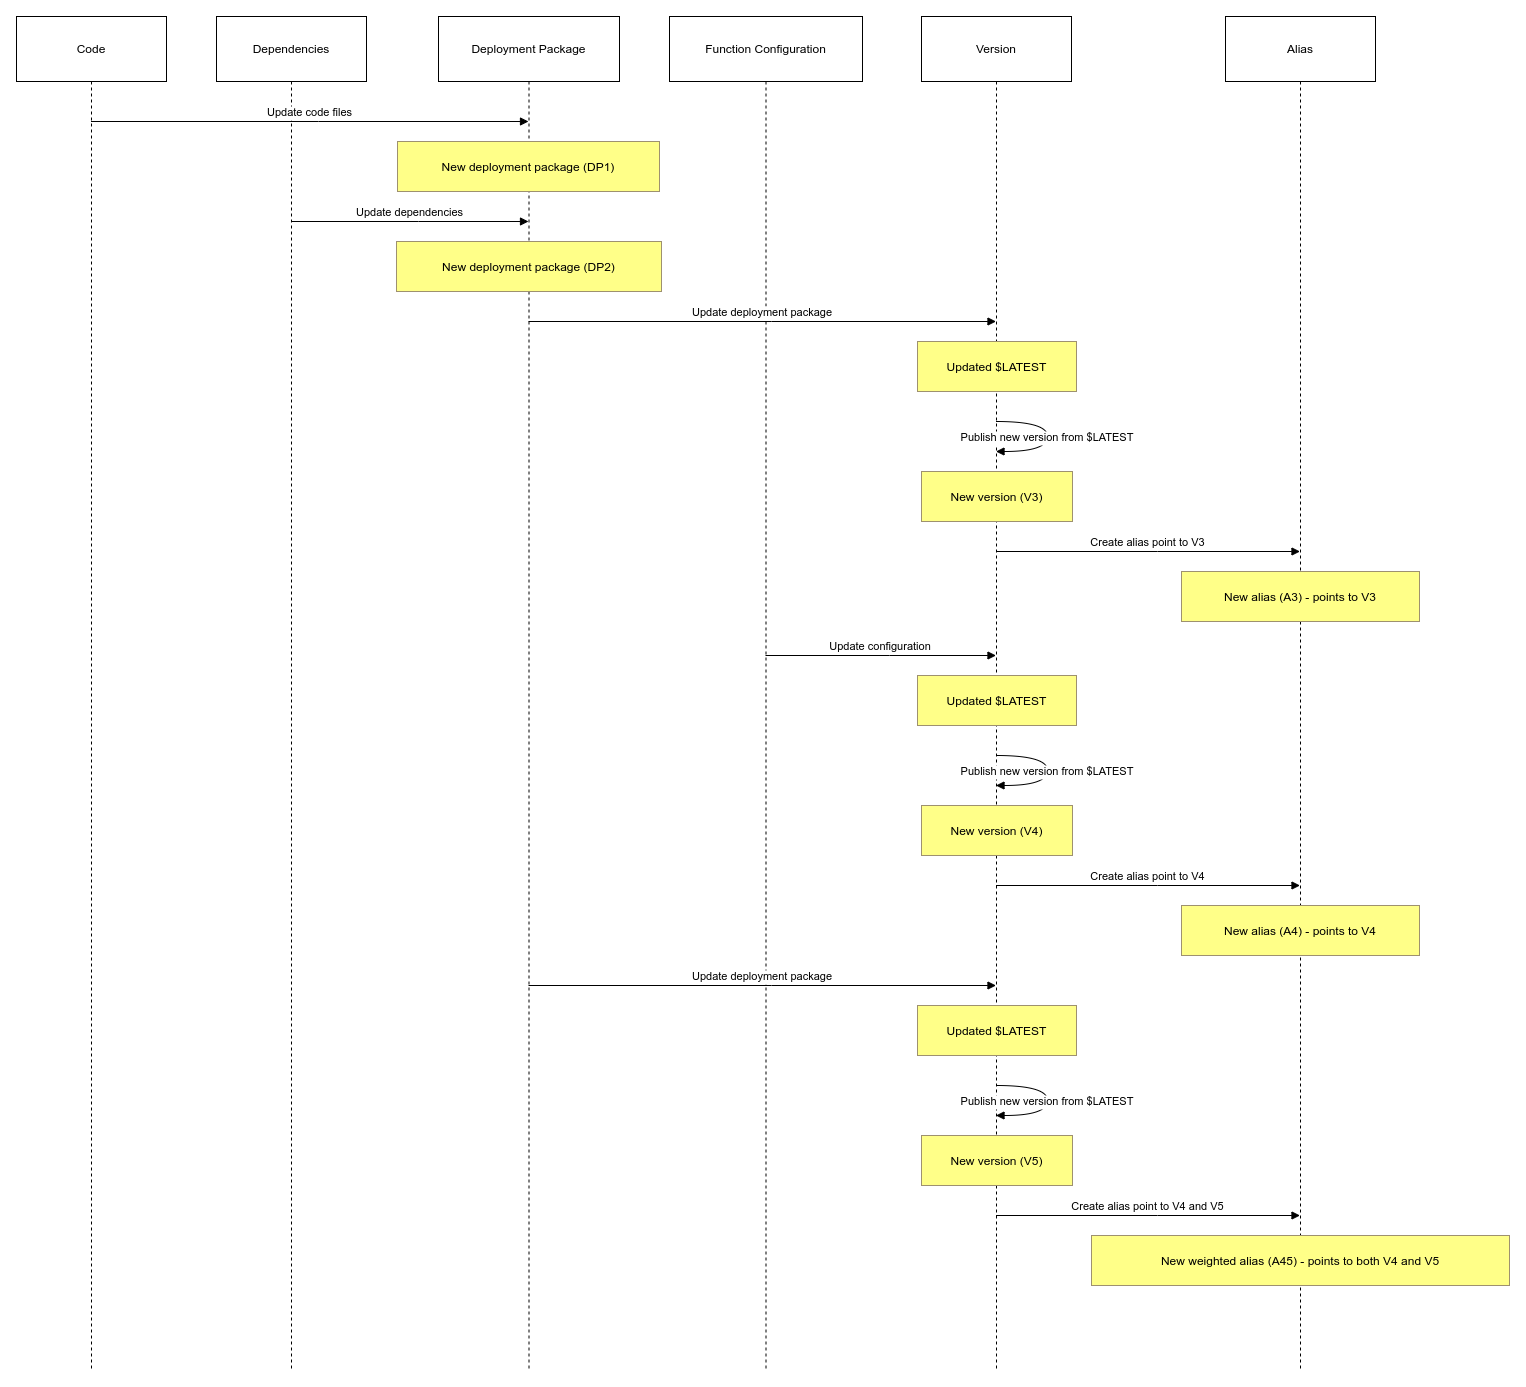

The diagram above was exported from draw.io. Its source (the exported page's mxGraphModel, read from the mxfile embedded in the PNG):
<mxGraphModel dx="391" dy="704" grid="1" gridSize="10" guides="1" tooltips="1" connect="1" arrows="1" fold="1" page="1" pageScale="1" pageWidth="850" pageHeight="1100" background="#ffffff" math="0" shadow="0">
  <root>
    <mxCell id="0" />
    <mxCell id="1" parent="0" />
    <mxCell id="2" value="Code" style="shape=umlLifeline;perimeter=lifelinePerimeter;whiteSpace=wrap;container=1;dropTarget=0;collapsible=0;recursiveResize=0;outlineConnect=0;portConstraint=eastwest;newEdgeStyle={&quot;edgeStyle&quot;:&quot;elbowEdgeStyle&quot;,&quot;elbow&quot;:&quot;vertical&quot;,&quot;curved&quot;:0,&quot;rounded&quot;:0};size=65;" vertex="1" parent="1">
      <mxGeometry x="20" y="20" width="150" height="1354" as="geometry" />
    </mxCell>
    <mxCell id="3" value="Dependencies" style="shape=umlLifeline;perimeter=lifelinePerimeter;whiteSpace=wrap;container=1;dropTarget=0;collapsible=0;recursiveResize=0;outlineConnect=0;portConstraint=eastwest;newEdgeStyle={&quot;edgeStyle&quot;:&quot;elbowEdgeStyle&quot;,&quot;elbow&quot;:&quot;vertical&quot;,&quot;curved&quot;:0,&quot;rounded&quot;:0};size=65;" vertex="1" parent="1">
      <mxGeometry x="220" y="20" width="150" height="1354" as="geometry" />
    </mxCell>
    <mxCell id="4" value="Deployment Package" style="shape=umlLifeline;perimeter=lifelinePerimeter;whiteSpace=wrap;container=1;dropTarget=0;collapsible=0;recursiveResize=0;outlineConnect=0;portConstraint=eastwest;newEdgeStyle={&quot;edgeStyle&quot;:&quot;elbowEdgeStyle&quot;,&quot;elbow&quot;:&quot;vertical&quot;,&quot;curved&quot;:0,&quot;rounded&quot;:0};size=65;" vertex="1" parent="1">
      <mxGeometry x="442" y="20" width="181" height="1354" as="geometry" />
    </mxCell>
    <mxCell id="5" value="Function Configuration" style="shape=umlLifeline;perimeter=lifelinePerimeter;whiteSpace=wrap;container=1;dropTarget=0;collapsible=0;recursiveResize=0;outlineConnect=0;portConstraint=eastwest;newEdgeStyle={&quot;edgeStyle&quot;:&quot;elbowEdgeStyle&quot;,&quot;elbow&quot;:&quot;vertical&quot;,&quot;curved&quot;:0,&quot;rounded&quot;:0};size=65;" vertex="1" parent="1">
      <mxGeometry x="673" y="20" width="193" height="1354" as="geometry" />
    </mxCell>
    <mxCell id="6" value="Version" style="shape=umlLifeline;perimeter=lifelinePerimeter;whiteSpace=wrap;container=1;dropTarget=0;collapsible=0;recursiveResize=0;outlineConnect=0;portConstraint=eastwest;newEdgeStyle={&quot;edgeStyle&quot;:&quot;elbowEdgeStyle&quot;,&quot;elbow&quot;:&quot;vertical&quot;,&quot;curved&quot;:0,&quot;rounded&quot;:0};size=65;" vertex="1" parent="1">
      <mxGeometry x="925" y="20" width="150" height="1354" as="geometry" />
    </mxCell>
    <mxCell id="7" value="Alias" style="shape=umlLifeline;perimeter=lifelinePerimeter;whiteSpace=wrap;container=1;dropTarget=0;collapsible=0;recursiveResize=0;outlineConnect=0;portConstraint=eastwest;newEdgeStyle={&quot;edgeStyle&quot;:&quot;elbowEdgeStyle&quot;,&quot;elbow&quot;:&quot;vertical&quot;,&quot;curved&quot;:0,&quot;rounded&quot;:0};size=65;" vertex="1" parent="1">
      <mxGeometry x="1229" y="20" width="150" height="1354" as="geometry" />
    </mxCell>
    <mxCell id="8" value="Update code files" style="verticalAlign=bottom;edgeStyle=elbowEdgeStyle;elbow=vertical;curved=0;rounded=0;endArrow=block;" edge="1" parent="1" source="2" target="4">
      <mxGeometry relative="1" as="geometry">
        <Array as="points">
          <mxPoint x="322" y="125" />
        </Array>
      </mxGeometry>
    </mxCell>
    <mxCell id="9" value="Update dependencies" style="verticalAlign=bottom;edgeStyle=elbowEdgeStyle;elbow=vertical;curved=0;rounded=0;endArrow=block;" edge="1" parent="1" source="3" target="4">
      <mxGeometry relative="1" as="geometry">
        <Array as="points">
          <mxPoint x="422" y="225" />
        </Array>
      </mxGeometry>
    </mxCell>
    <mxCell id="10" value="Update deployment package" style="verticalAlign=bottom;edgeStyle=elbowEdgeStyle;elbow=vertical;curved=0;rounded=0;endArrow=block;" edge="1" parent="1" source="4" target="6">
      <mxGeometry relative="1" as="geometry">
        <Array as="points">
          <mxPoint x="775" y="325" />
        </Array>
      </mxGeometry>
    </mxCell>
    <mxCell id="11" value="Publish new version from $LATEST" style="curved=1;endArrow=block;rounded=0;" edge="1" parent="1" source="6" target="6">
      <mxGeometry relative="1" as="geometry">
        <Array as="points">
          <mxPoint x="1051" y="425" />
          <mxPoint x="1051" y="455" />
        </Array>
      </mxGeometry>
    </mxCell>
    <mxCell id="12" value="Create alias point to V3" style="verticalAlign=bottom;edgeStyle=elbowEdgeStyle;elbow=vertical;curved=0;rounded=0;endArrow=block;" edge="1" parent="1" source="6" target="7">
      <mxGeometry relative="1" as="geometry">
        <Array as="points">
          <mxPoint x="1161" y="555" />
        </Array>
      </mxGeometry>
    </mxCell>
    <mxCell id="13" value="Update configuration" style="verticalAlign=bottom;edgeStyle=elbowEdgeStyle;elbow=vertical;curved=0;rounded=0;endArrow=block;" edge="1" parent="1" source="5" target="6">
      <mxGeometry relative="1" as="geometry">
        <Array as="points">
          <mxPoint x="893" y="659" />
        </Array>
      </mxGeometry>
    </mxCell>
    <mxCell id="14" value="Publish new version from $LATEST" style="curved=1;endArrow=block;rounded=0;" edge="1" parent="1" source="6" target="6">
      <mxGeometry relative="1" as="geometry">
        <Array as="points">
          <mxPoint x="1051" y="759" />
          <mxPoint x="1051" y="789" />
        </Array>
      </mxGeometry>
    </mxCell>
    <mxCell id="15" value="Create alias point to V4" style="verticalAlign=bottom;edgeStyle=elbowEdgeStyle;elbow=vertical;curved=0;rounded=0;endArrow=block;" edge="1" parent="1" source="6" target="7">
      <mxGeometry relative="1" as="geometry">
        <Array as="points">
          <mxPoint x="1161" y="889" />
        </Array>
      </mxGeometry>
    </mxCell>
    <mxCell id="16" value="Update deployment package" style="verticalAlign=bottom;edgeStyle=elbowEdgeStyle;elbow=vertical;curved=0;rounded=0;endArrow=block;" edge="1" parent="1" source="4" target="6">
      <mxGeometry relative="1" as="geometry">
        <Array as="points">
          <mxPoint x="775" y="989" />
        </Array>
      </mxGeometry>
    </mxCell>
    <mxCell id="17" value="Publish new version from $LATEST" style="curved=1;endArrow=block;rounded=0;" edge="1" parent="1" source="6" target="6">
      <mxGeometry relative="1" as="geometry">
        <Array as="points">
          <mxPoint x="1051" y="1089" />
          <mxPoint x="1051" y="1119" />
        </Array>
      </mxGeometry>
    </mxCell>
    <mxCell id="18" value="Create alias point to V4 and V5" style="verticalAlign=bottom;edgeStyle=elbowEdgeStyle;elbow=vertical;curved=0;rounded=0;endArrow=block;" edge="1" parent="1" source="6" target="7">
      <mxGeometry relative="1" as="geometry">
        <Array as="points">
          <mxPoint x="1161" y="1219" />
        </Array>
      </mxGeometry>
    </mxCell>
    <mxCell id="19" value="New deployment package (DP1)" style="fillColor=#ffff88;strokeColor=#9E916F;" vertex="1" parent="1">
      <mxGeometry x="401" y="145" width="262" height="50" as="geometry" />
    </mxCell>
    <mxCell id="20" value="New deployment package (DP2)" style="fillColor=#ffff88;strokeColor=#9E916F;" vertex="1" parent="1">
      <mxGeometry x="400" y="245" width="265" height="50" as="geometry" />
    </mxCell>
    <mxCell id="21" value="Updated $LATEST" style="fillColor=#ffff88;strokeColor=#9E916F;" vertex="1" parent="1">
      <mxGeometry x="921" y="345" width="159" height="50" as="geometry" />
    </mxCell>
    <mxCell id="22" value="New version (V3)" style="fillColor=#ffff88;strokeColor=#9E916F;" vertex="1" parent="1">
      <mxGeometry x="925" y="475" width="151" height="50" as="geometry" />
    </mxCell>
    <mxCell id="23" value="New alias (A3) - points to V3" style="fillColor=#ffff88;strokeColor=#9E916F;" vertex="1" parent="1">
      <mxGeometry x="1185" y="575" width="238" height="50" as="geometry" />
    </mxCell>
    <mxCell id="24" value="Updated $LATEST" style="fillColor=#ffff88;strokeColor=#9E916F;" vertex="1" parent="1">
      <mxGeometry x="921" y="679" width="159" height="50" as="geometry" />
    </mxCell>
    <mxCell id="25" value="New version (V4)" style="fillColor=#ffff88;strokeColor=#9E916F;" vertex="1" parent="1">
      <mxGeometry x="925" y="809" width="151" height="50" as="geometry" />
    </mxCell>
    <mxCell id="26" value="New alias (A4) - points to V4" style="fillColor=#ffff88;strokeColor=#9E916F;" vertex="1" parent="1">
      <mxGeometry x="1185" y="909" width="238" height="50" as="geometry" />
    </mxCell>
    <mxCell id="27" value="Updated $LATEST" style="fillColor=#ffff88;strokeColor=#9E916F;" vertex="1" parent="1">
      <mxGeometry x="921" y="1009" width="159" height="50" as="geometry" />
    </mxCell>
    <mxCell id="28" value="New version (V5)" style="fillColor=#ffff88;strokeColor=#9E916F;" vertex="1" parent="1">
      <mxGeometry x="925" y="1139" width="151" height="50" as="geometry" />
    </mxCell>
    <mxCell id="29" value="New weighted alias (A45) - points to both V4 and V5" style="fillColor=#ffff88;strokeColor=#9E916F;" vertex="1" parent="1">
      <mxGeometry x="1095" y="1239" width="418" height="50" as="geometry" />
    </mxCell>
  </root>
</mxGraphModel>